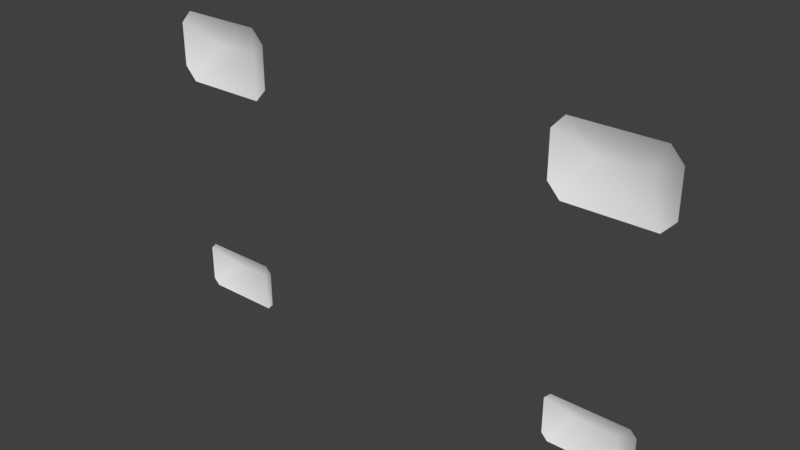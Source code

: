 # Source: Goal_Lights.blend  (saved by Blender 2.79.0; exported with 4.5.12 LTS)
import bpy
from mathutils import Matrix  # noqa: F401  (used for matrix-valued properties, if any)

bpy.ops.wm.read_factory_settings(use_empty=True)
scene = bpy.context.scene
scene.name = 'Scene'

# ---- collections
col_collection_1 = bpy.data.collections.new('Collection 1'); scene.collection.children.link(col_collection_1)

# ---- materials (node trees are filled in below, after node groups)
mat_goal_lights = bpy.data.materials.new('Goal_Lights')
mat_goal_lights.alpha_threshold = 0.0
mat_goal_lights.use_transparent_shadow = False
mat_goal_lights.roughness = 0.5

# ---- material node trees

# ---- world
world_world = bpy.data.worlds.new('World'); scene.world = world_world
world_world.color = (0.05088, 0.05088, 0.05088)
world_world.use_sun_shadow = False
world_world.sun_shadow_jitter_overblur = 0.0
world_world.cycles.sampling_method = 'MANUAL'

# ---- meshes
me_goal_lights_backboard = bpy.data.meshes.new('Goal_Lights_Backboard')
me_goal_lights_backboard.from_pydata([(7.809, 72.25, 41.41), (9.531, 72.25, 41.41), (7.851, 72.17, 31.49), (9.384, 72.17, 31.49), (7.049, 71.55, 32.52), (6.797, 71.55, 32.25), (10.44, 71.55, 32.25), (10.19, 71.55, 32.52), (6.797, 71.55, 30.74), (7.049, 71.55, 30.47), (10.19, 71.55, 30.47), (10.44, 71.55, 30.74), (10.44, 71.46, 39.95), (10.95, 71.46, 40.51), (6.391, 71.46, 40.51), (6.903, 71.46, 39.95), (10.95, 71.46, 42.31), (10.44, 71.46, 42.87), (6.903, 71.46, 42.87), (6.391, 71.46, 42.31), (-7.809, 72.25, 41.41), (-9.531, 72.25, 41.41), (-7.851, 72.17, 31.49), (-9.384, 72.17, 31.49), (-7.049, 71.55, 32.52), (-6.797, 71.55, 32.25), (-10.44, 71.55, 32.25), (-10.19, 71.55, 32.52), (-6.797, 71.55, 30.74), (-7.049, 71.55, 30.47), (-10.19, 71.55, 30.47), (-10.44, 71.55, 30.74), (-10.44, 71.46, 39.95), (-10.95, 71.46, 40.51), (-6.391, 71.46, 40.51), (-6.903, 71.46, 39.95), (-10.95, 71.46, 42.31), (-10.44, 71.46, 42.87), (-6.903, 71.46, 42.87), (-6.391, 71.46, 42.31)], [], [(2, 3, 10, 9), (3, 6, 11), (3, 2, 4, 7), (4, 2, 5), (6, 3, 7), (8, 2, 9), (10, 3, 11), (2, 8, 5), (0, 14, 19), (1, 0, 18, 17), (1, 16, 13), (12, 1, 13), (14, 0, 15), (16, 1, 17), (18, 0, 19), (0, 1, 12, 15), (22, 29, 30, 23), (23, 31, 26), (23, 27, 24, 22), (24, 25, 22), (26, 27, 23), (28, 29, 22), (30, 31, 23), (22, 25, 28), (20, 39, 34), (21, 37, 38, 20), (21, 33, 36), (32, 33, 21), (34, 35, 20), (36, 37, 21), (38, 39, 20), (20, 35, 32, 21)])
me_goal_lights_backboard.polygons.foreach_set('use_smooth', [True] * 32)
_uv = me_goal_lights_backboard.uv_layers.new(name='UVMap')
_uv.uv.foreach_set('vector', [1.0, 0.0, 0.0, 0.0, 0.0, 1.0, 1.0, 1.0, 0.5, -3.725e-09, 0.0, 1.0, 1.0, 1.0, 1.0, 0.0, 0.0, 0.0, 0.0, 1.0, 1.0, 1.0, 1.0, 1.0, 0.5, -3.725e-09, 0.0, 1.0, 1.0, 1.0, 0.5, -3.725e-09, 0.0, 1.0, 1.0, 1.0, 0.5, -3.725e-09, 0.0, 1.0, 1.0, 1.0, 0.5, -3.725e-09, 0.0, 1.0, 0.5, -3.725e-09, 0.0, 1.0, 1.0, 1.0, 0.5, 0.0, 0.0, 1.0, 1.0, 1.0, 1.0, 0.0, 0.0, 0.0, 0.0, 1.0, 1.0, 1.0, 0.5, 0.0, 0.0, 1.0, 1.0, 1.0, 0.0, 1.0, 0.5, 0.0, 1.0, 1.0, 0.0, 1.0, 0.5, 0.0, 1.0, 1.0, 1.0, 1.0, 0.5, 0.0, 0.0, 1.0, 1.0, 1.0, 0.5, 0.0, 0.0, 1.0, 1.0, 0.0, 0.0, 0.0, 0.0, 1.0, 1.0, 1.0, 1.0, 0.0, 1.0, 1.0, 0.0, 1.0, 0.0, 0.0, 0.5, -3.725e-09, 1.0, 1.0, 0.0, 1.0, 1.0, 0.0, 1.0, 1.0, 0.0, 1.0, 0.0, 0.0, 1.0, 1.0, 0.0, 1.0, 0.5, -3.725e-09, 1.0, 1.0, 0.0, 1.0, 0.5, -3.725e-09, 1.0, 1.0, 0.0, 1.0, 0.5, -3.725e-09, 1.0, 1.0, 0.0, 1.0, 0.5, -3.725e-09, 0.5, -3.725e-09, 1.0, 1.0, 0.0, 1.0, 0.5, 0.0, 1.0, 1.0, 0.0, 1.0, 1.0, 0.0, 1.0, 1.0, 0.0, 1.0, 0.0, 0.0, 0.5, 0.0, 1.0, 1.0, 0.0, 1.0, 0.0, 1.0, 1.0, 1.0, 0.5, 0.0, 0.0, 1.0, 1.0, 1.0, 0.5, 0.0, 1.0, 1.0, 0.0, 1.0, 0.5, 0.0, 1.0, 1.0, 0.0, 1.0, 0.5, 0.0, 1.0, 0.0, 1.0, 1.0, 0.0, 1.0, 0.0, 0.0])
_ca = me_goal_lights_backboard.color_attributes.new('Col', 'BYTE_COLOR', 'CORNER')
_ca.data.foreach_set('color', [1.0, 1.0, 1.0, 1.0, 1.0, 1.0, 1.0, 1.0, 1.0, 1.0, 1.0, 1.0, 1.0, 1.0, 1.0, 1.0, 1.0, 1.0, 1.0, 1.0, 1.0, 1.0, 1.0, 1.0, 1.0, 1.0, 1.0, 1.0, 1.0, 1.0, 1.0, 1.0, 1.0, 1.0, 1.0, 1.0, 1.0, 1.0, 1.0, 1.0, 1.0, 1.0, 1.0, 1.0, 1.0, 1.0, 1.0, 1.0, 1.0, 1.0, 1.0, 1.0, 1.0, 1.0, 1.0, 1.0, 1.0, 1.0, 1.0, 1.0, 1.0, 1.0, 1.0, 1.0, 1.0, 1.0, 1.0, 1.0, 1.0, 1.0, 1.0, 1.0, 1.0, 1.0, 1.0, 1.0, 1.0, 1.0, 1.0, 1.0, 1.0, 1.0, 1.0, 1.0, 1.0, 1.0, 1.0, 1.0, 1.0, 1.0, 1.0, 1.0, 1.0, 1.0, 1.0, 1.0, 1.0, 1.0, 1.0, 1.0, 1.0, 1.0, 1.0, 1.0, 1.0, 1.0, 1.0, 1.0, 1.0, 1.0, 1.0, 1.0, 1.0, 1.0, 1.0, 1.0, 1.0, 1.0, 1.0, 1.0, 1.0, 1.0, 1.0, 1.0, 1.0, 1.0, 1.0, 1.0, 1.0, 1.0, 1.0, 1.0, 1.0, 1.0, 1.0, 1.0, 1.0, 1.0, 1.0, 1.0, 1.0, 1.0, 1.0, 1.0, 1.0, 1.0, 1.0, 1.0, 1.0, 1.0, 1.0, 1.0, 1.0, 1.0, 1.0, 1.0, 1.0, 1.0, 1.0, 1.0, 1.0, 1.0, 1.0, 1.0, 1.0, 1.0, 1.0, 1.0, 1.0, 1.0, 1.0, 1.0, 1.0, 1.0, 1.0, 1.0, 1.0, 1.0, 1.0, 1.0, 1.0, 1.0, 1.0, 1.0, 1.0, 1.0, 1.0, 1.0, 1.0, 1.0, 1.0, 1.0, 1.0, 1.0, 1.0, 1.0, 1.0, 1.0, 1.0, 1.0, 1.0, 1.0, 1.0, 1.0, 1.0, 1.0, 1.0, 1.0, 1.0, 1.0, 1.0, 1.0, 1.0, 1.0, 1.0, 1.0, 1.0, 1.0, 1.0, 1.0, 1.0, 1.0, 1.0, 1.0, 1.0, 1.0, 1.0, 1.0, 1.0, 1.0, 1.0, 1.0, 1.0, 1.0, 1.0, 1.0, 1.0, 1.0, 1.0, 1.0, 1.0, 1.0, 1.0, 1.0, 1.0, 1.0, 1.0, 1.0, 1.0, 1.0, 1.0, 1.0, 1.0, 1.0, 1.0, 1.0, 1.0, 1.0, 1.0, 1.0, 1.0, 1.0, 1.0, 1.0, 1.0, 1.0, 1.0, 1.0, 1.0, 1.0, 1.0, 1.0, 1.0, 1.0, 1.0, 1.0, 1.0, 1.0, 1.0, 1.0, 1.0, 1.0, 1.0, 1.0, 1.0, 1.0, 1.0, 1.0, 1.0, 1.0, 1.0, 1.0, 1.0, 1.0, 1.0, 1.0, 1.0, 1.0, 1.0, 1.0, 1.0, 1.0, 1.0, 1.0, 1.0, 1.0, 1.0, 1.0, 1.0, 1.0, 1.0, 1.0, 1.0, 1.0, 1.0, 1.0, 1.0, 1.0, 1.0, 1.0, 1.0, 1.0, 1.0, 1.0, 1.0, 1.0, 1.0, 1.0, 1.0, 1.0, 1.0, 1.0, 1.0, 1.0, 1.0, 1.0, 1.0, 1.0, 1.0, 1.0, 1.0, 1.0, 1.0, 1.0, 1.0, 1.0, 1.0, 1.0, 1.0, 1.0, 1.0, 1.0, 1.0, 1.0, 1.0, 1.0, 1.0, 1.0, 1.0, 1.0, 1.0, 1.0, 1.0, 1.0, 1.0, 1.0, 1.0, 1.0, 1.0, 1.0, 1.0, 1.0, 1.0, 1.0, 1.0, 1.0, 1.0, 1.0, 1.0, 1.0, 1.0, 1.0, 1.0, 1.0, 1.0, 1.0, 1.0, 1.0, 1.0, 1.0, 1.0, 1.0, 1.0, 1.0, 1.0, 1.0, 1.0, 1.0, 1.0, 1.0, 1.0, 1.0, 1.0, 1.0, 1.0, 1.0, 1.0, 1.0, 1.0, 1.0, 1.0, 1.0, 1.0, 1.0, 1.0, 1.0])
me_goal_lights_backboard.materials.append(mat_goal_lights)
me_goal_lights_backboard.use_remesh_preserve_volume = False
me_goal_lights_backboard.use_remesh_preserve_attributes = False
me_goal_lights_backboard.use_mirror_vertex_groups = False
me_goal_lights_backboard.update()

# ---- objects
ob_goal_lights_backboard = bpy.data.objects.new('Goal_Lights_Backboard', me_goal_lights_backboard)

# ---- transforms, parenting, visibility, modifiers, constraints
ob_goal_lights_backboard.location = (0.0, 0.0, 0.0)
ob_goal_lights_backboard.lineart.crease_threshold = 0.0

# ---- collection membership
col_collection_1.objects.link(ob_goal_lights_backboard)

# ---- scene / render settings (as saved in the file)
scene.frame_start = 1; scene.frame_end = 250; scene.frame_set(1)
scene.render.engine = 'BLENDER_EEVEE_NEXT'
scene.render.resolution_percentage = 50
scene.render.dither_intensity = 0.0
scene.cycles.use_denoising = False
scene.cycles.samples = 128
scene.cycles.sampling_pattern = 'TABULATED_SOBOL'
scene.cycles.use_adaptive_sampling = False
scene.cycles.use_light_tree = False
scene.cycles.blur_glossy = 0.0
scene.cycles.sample_clamp_indirect = 0.0
scene.view_settings.view_transform = 'Standard'
bpy.context.view_layer.update()

# ---- added for rendering (the .blend has no active camera and no usable light): camera, sun
cam_auto = bpy.data.cameras.new('AutoCamera')
cam_auto.lens = 50.0
cam_auto.sensor_width = 36.0
cam_auto.clip_end = 1000.0
ob_auto_camera = bpy.data.objects.new('AutoCamera', cam_auto)
scene.collection.objects.link(ob_auto_camera)
ob_auto_camera.location = (23.2965, 43.9001, 55.3045)
ob_auto_camera.rotation_euler = (1.09748, -7.21219e-08, 0.694738)
scene.camera = ob_auto_camera
light_auto_sun = bpy.data.lights.new('AutoSun', 'SUN')
light_auto_sun.energy = 3.0
light_auto_sun.angle = 0.0523599
ob_auto_sun = bpy.data.objects.new('AutoSun', light_auto_sun)
scene.collection.objects.link(ob_auto_sun)
ob_auto_sun.rotation_euler = (0.872665, 0.174533, 0.523599)
bpy.context.view_layer.update()
